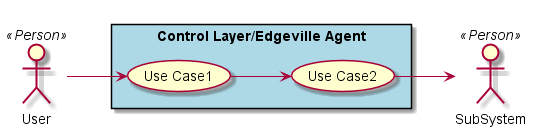

The diagram above was rendered by PlantUML. Its source (embedded in the PNG):
@startuml

left to right direction

actor :User: <<Person>>
actor :SubSystem: <<Person>>


rectangle "Control Layer/Edgeville Agent" #lightBlue {
UseCase UC1  as "Use Case1"
UseCase UC2  as "Use Case2"


User --> UC1
UC1 --> UC2
UC2 --> SubSystem
}

@enduml